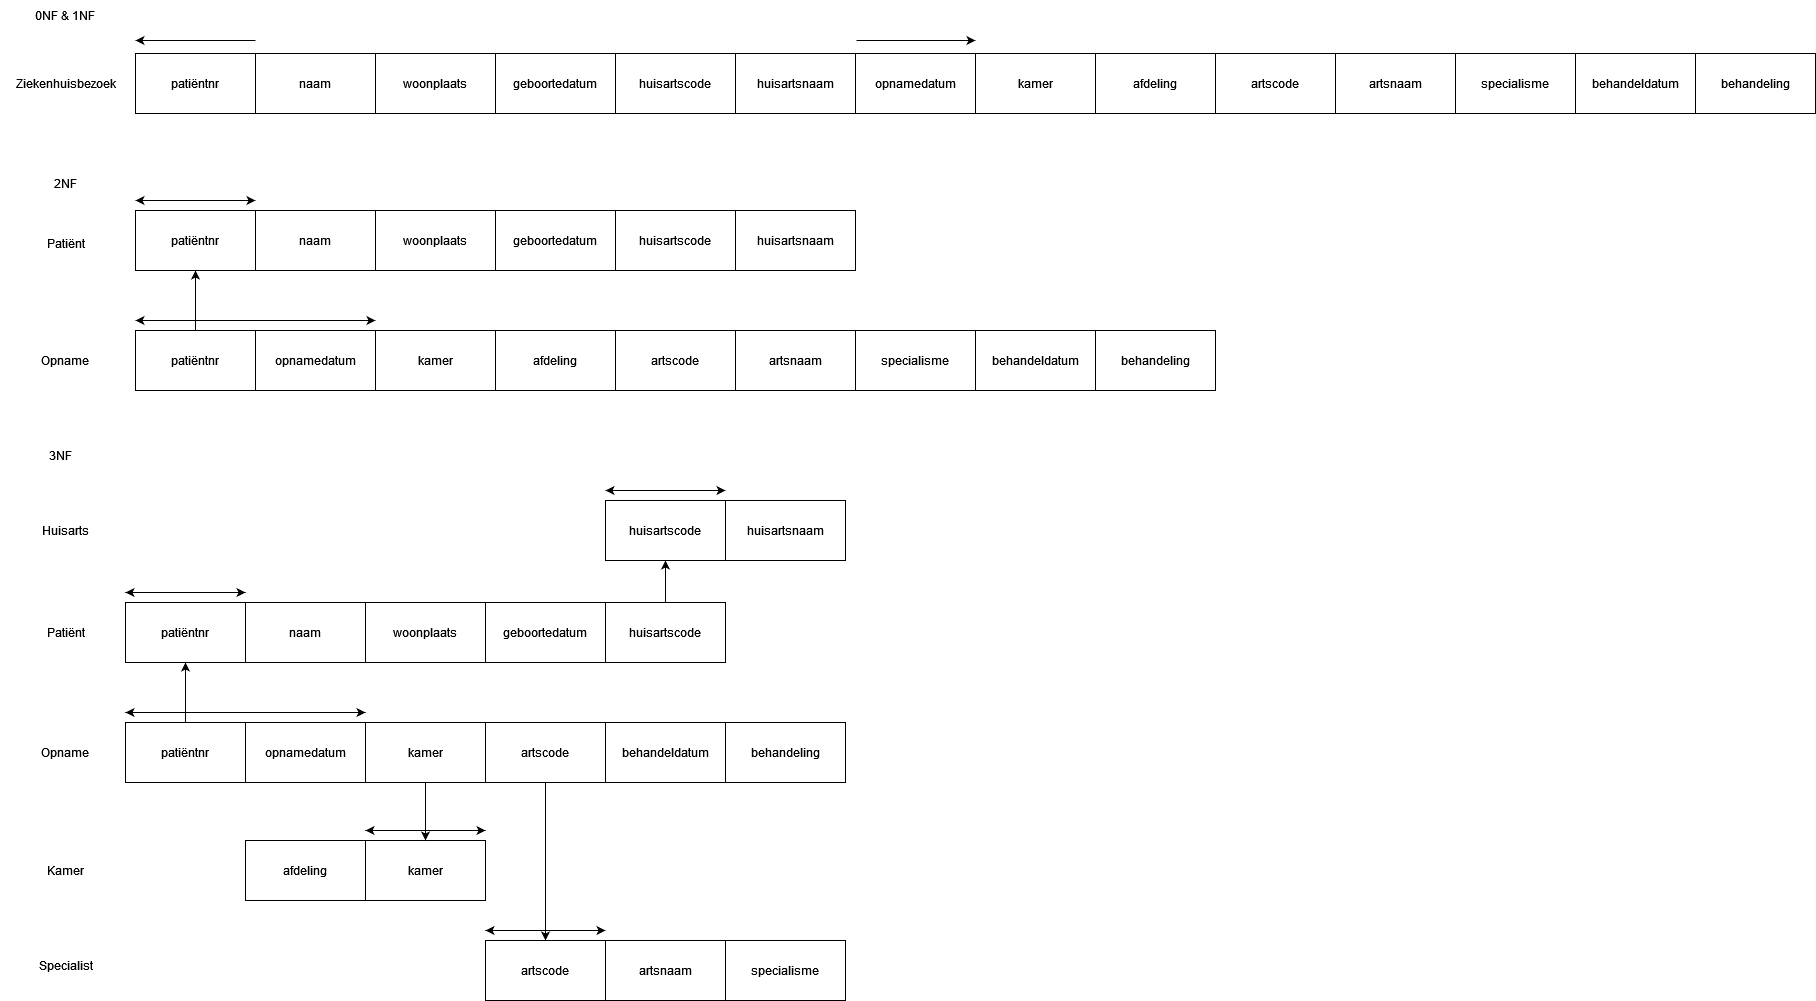

The diagram above was exported from draw.io. Its source (the exported page's mxGraphModel, read from the mxfile embedded in the PNG):
<mxGraphModel dx="1050" dy="558" grid="1" gridSize="10" guides="1" tooltips="1" connect="1" arrows="1" fold="1" page="1" pageScale="1" pageWidth="850" pageHeight="1100" math="0" shadow="0">
  <root>
    <mxCell id="0" />
    <mxCell id="1" parent="0" />
    <mxCell id="1xFCoJcQP047fNbDjTEp-1" value="&lt;div&gt;0NF &amp;amp; 1NF&lt;/div&gt;" style="text;html=1;align=center;verticalAlign=middle;whiteSpace=wrap;rounded=0;" vertex="1" parent="1">
      <mxGeometry x="15" y="20" width="130" height="30" as="geometry" />
    </mxCell>
    <mxCell id="1xFCoJcQP047fNbDjTEp-2" value="patiëntnr" style="rounded=0;whiteSpace=wrap;html=1;" vertex="1" parent="1">
      <mxGeometry x="150" y="73" width="120" height="60" as="geometry" />
    </mxCell>
    <mxCell id="1xFCoJcQP047fNbDjTEp-3" value="&lt;div&gt;Ziekenhuisbezoek&lt;/div&gt;" style="text;html=1;align=center;verticalAlign=middle;resizable=0;points=[];autosize=1;strokeColor=none;fillColor=none;" vertex="1" parent="1">
      <mxGeometry x="20" y="88" width="120" height="30" as="geometry" />
    </mxCell>
    <mxCell id="1xFCoJcQP047fNbDjTEp-4" value="naam" style="rounded=0;whiteSpace=wrap;html=1;" vertex="1" parent="1">
      <mxGeometry x="270" y="73" width="120" height="60" as="geometry" />
    </mxCell>
    <mxCell id="1xFCoJcQP047fNbDjTEp-5" value="woonplaats" style="rounded=0;whiteSpace=wrap;html=1;" vertex="1" parent="1">
      <mxGeometry x="390" y="73" width="120" height="60" as="geometry" />
    </mxCell>
    <mxCell id="1xFCoJcQP047fNbDjTEp-6" value="geboortedatum" style="rounded=0;whiteSpace=wrap;html=1;" vertex="1" parent="1">
      <mxGeometry x="510" y="73" width="120" height="60" as="geometry" />
    </mxCell>
    <mxCell id="1xFCoJcQP047fNbDjTEp-7" value="huisartscode" style="rounded=0;whiteSpace=wrap;html=1;" vertex="1" parent="1">
      <mxGeometry x="630" y="73" width="120" height="60" as="geometry" />
    </mxCell>
    <mxCell id="1xFCoJcQP047fNbDjTEp-8" value="huisartsnaam" style="whiteSpace=wrap;html=1;" vertex="1" parent="1">
      <mxGeometry x="750" y="73" width="120" height="60" as="geometry" />
    </mxCell>
    <mxCell id="1xFCoJcQP047fNbDjTEp-9" value="opnamedatum" style="whiteSpace=wrap;html=1;" vertex="1" parent="1">
      <mxGeometry x="870" y="73" width="120" height="60" as="geometry" />
    </mxCell>
    <mxCell id="1xFCoJcQP047fNbDjTEp-10" value="kamer" style="whiteSpace=wrap;html=1;" vertex="1" parent="1">
      <mxGeometry x="990" y="73" width="120" height="60" as="geometry" />
    </mxCell>
    <mxCell id="1xFCoJcQP047fNbDjTEp-11" value="afdeling" style="whiteSpace=wrap;html=1;" vertex="1" parent="1">
      <mxGeometry x="1110" y="73" width="120" height="60" as="geometry" />
    </mxCell>
    <mxCell id="1xFCoJcQP047fNbDjTEp-12" value="artscode" style="whiteSpace=wrap;html=1;" vertex="1" parent="1">
      <mxGeometry x="1230" y="73" width="120" height="60" as="geometry" />
    </mxCell>
    <mxCell id="1xFCoJcQP047fNbDjTEp-13" value="artsnaam" style="whiteSpace=wrap;html=1;" vertex="1" parent="1">
      <mxGeometry x="1350" y="73" width="120" height="60" as="geometry" />
    </mxCell>
    <mxCell id="1xFCoJcQP047fNbDjTEp-14" value="specialisme" style="whiteSpace=wrap;html=1;" vertex="1" parent="1">
      <mxGeometry x="1470" y="73" width="120" height="60" as="geometry" />
    </mxCell>
    <mxCell id="1xFCoJcQP047fNbDjTEp-15" value="behandeldatum" style="whiteSpace=wrap;html=1;" vertex="1" parent="1">
      <mxGeometry x="1590" y="73" width="120" height="60" as="geometry" />
    </mxCell>
    <mxCell id="1xFCoJcQP047fNbDjTEp-16" value="behandeling" style="whiteSpace=wrap;html=1;" vertex="1" parent="1">
      <mxGeometry x="1710" y="73" width="120" height="60" as="geometry" />
    </mxCell>
    <mxCell id="1xFCoJcQP047fNbDjTEp-17" value="" style="endArrow=classic;html=1;rounded=0;" edge="1" parent="1">
      <mxGeometry width="50" height="50" relative="1" as="geometry">
        <mxPoint x="270" y="60" as="sourcePoint" />
        <mxPoint x="150" y="60" as="targetPoint" />
      </mxGeometry>
    </mxCell>
    <mxCell id="1xFCoJcQP047fNbDjTEp-18" value="" style="endArrow=classic;html=1;rounded=0;" edge="1" parent="1">
      <mxGeometry width="50" height="50" relative="1" as="geometry">
        <mxPoint x="871" y="60" as="sourcePoint" />
        <mxPoint x="990" y="60" as="targetPoint" />
      </mxGeometry>
    </mxCell>
    <mxCell id="1xFCoJcQP047fNbDjTEp-19" value="patiëntnr" style="rounded=0;whiteSpace=wrap;html=1;" vertex="1" parent="1">
      <mxGeometry x="150" y="230" width="120" height="60" as="geometry" />
    </mxCell>
    <mxCell id="1xFCoJcQP047fNbDjTEp-20" value="naam" style="rounded=0;whiteSpace=wrap;html=1;" vertex="1" parent="1">
      <mxGeometry x="270" y="230" width="120" height="60" as="geometry" />
    </mxCell>
    <mxCell id="1xFCoJcQP047fNbDjTEp-21" value="woonplaats" style="rounded=0;whiteSpace=wrap;html=1;" vertex="1" parent="1">
      <mxGeometry x="390" y="230" width="120" height="60" as="geometry" />
    </mxCell>
    <mxCell id="1xFCoJcQP047fNbDjTEp-22" value="geboortedatum" style="rounded=0;whiteSpace=wrap;html=1;" vertex="1" parent="1">
      <mxGeometry x="510" y="230" width="120" height="60" as="geometry" />
    </mxCell>
    <mxCell id="1xFCoJcQP047fNbDjTEp-23" value="huisartscode" style="rounded=0;whiteSpace=wrap;html=1;" vertex="1" parent="1">
      <mxGeometry x="630" y="230" width="120" height="60" as="geometry" />
    </mxCell>
    <mxCell id="1xFCoJcQP047fNbDjTEp-24" value="huisartsnaam" style="whiteSpace=wrap;html=1;" vertex="1" parent="1">
      <mxGeometry x="750" y="230" width="120" height="60" as="geometry" />
    </mxCell>
    <mxCell id="1xFCoJcQP047fNbDjTEp-25" value="&lt;div&gt;2NF&lt;/div&gt;" style="text;html=1;align=center;verticalAlign=middle;resizable=0;points=[];autosize=1;strokeColor=none;fillColor=none;" vertex="1" parent="1">
      <mxGeometry x="55" y="188" width="50" height="30" as="geometry" />
    </mxCell>
    <mxCell id="1xFCoJcQP047fNbDjTEp-27" value="Patiënt" style="text;html=1;align=center;verticalAlign=middle;resizable=0;points=[];autosize=1;strokeColor=none;fillColor=none;" vertex="1" parent="1">
      <mxGeometry x="50" y="248" width="60" height="30" as="geometry" />
    </mxCell>
    <mxCell id="1xFCoJcQP047fNbDjTEp-28" value="patiëntnr" style="rounded=0;whiteSpace=wrap;html=1;" vertex="1" parent="1">
      <mxGeometry x="150" y="350" width="120" height="60" as="geometry" />
    </mxCell>
    <mxCell id="1xFCoJcQP047fNbDjTEp-29" value="opnamedatum" style="whiteSpace=wrap;html=1;" vertex="1" parent="1">
      <mxGeometry x="270" y="350" width="120" height="60" as="geometry" />
    </mxCell>
    <mxCell id="1xFCoJcQP047fNbDjTEp-30" value="kamer" style="whiteSpace=wrap;html=1;" vertex="1" parent="1">
      <mxGeometry x="390" y="350" width="120" height="60" as="geometry" />
    </mxCell>
    <mxCell id="1xFCoJcQP047fNbDjTEp-31" value="afdeling" style="whiteSpace=wrap;html=1;" vertex="1" parent="1">
      <mxGeometry x="510" y="350" width="120" height="60" as="geometry" />
    </mxCell>
    <mxCell id="1xFCoJcQP047fNbDjTEp-32" value="artscode" style="whiteSpace=wrap;html=1;" vertex="1" parent="1">
      <mxGeometry x="630" y="350" width="120" height="60" as="geometry" />
    </mxCell>
    <mxCell id="1xFCoJcQP047fNbDjTEp-33" value="artsnaam" style="whiteSpace=wrap;html=1;" vertex="1" parent="1">
      <mxGeometry x="750" y="350" width="120" height="60" as="geometry" />
    </mxCell>
    <mxCell id="1xFCoJcQP047fNbDjTEp-34" value="specialisme" style="whiteSpace=wrap;html=1;" vertex="1" parent="1">
      <mxGeometry x="870" y="350" width="120" height="60" as="geometry" />
    </mxCell>
    <mxCell id="1xFCoJcQP047fNbDjTEp-35" value="behandeldatum" style="whiteSpace=wrap;html=1;" vertex="1" parent="1">
      <mxGeometry x="990" y="350" width="120" height="60" as="geometry" />
    </mxCell>
    <mxCell id="1xFCoJcQP047fNbDjTEp-36" value="behandeling" style="whiteSpace=wrap;html=1;" vertex="1" parent="1">
      <mxGeometry x="1110" y="350" width="120" height="60" as="geometry" />
    </mxCell>
    <mxCell id="1xFCoJcQP047fNbDjTEp-37" value="" style="endArrow=classic;startArrow=classic;html=1;rounded=0;" edge="1" parent="1">
      <mxGeometry width="50" height="50" relative="1" as="geometry">
        <mxPoint x="150" y="220" as="sourcePoint" />
        <mxPoint x="270" y="220" as="targetPoint" />
      </mxGeometry>
    </mxCell>
    <mxCell id="1xFCoJcQP047fNbDjTEp-38" value="" style="endArrow=classic;startArrow=classic;html=1;rounded=0;" edge="1" parent="1">
      <mxGeometry width="50" height="50" relative="1" as="geometry">
        <mxPoint x="150" y="340" as="sourcePoint" />
        <mxPoint x="390" y="340" as="targetPoint" />
      </mxGeometry>
    </mxCell>
    <mxCell id="1xFCoJcQP047fNbDjTEp-39" value="" style="endArrow=classic;html=1;rounded=0;exitX=0.5;exitY=0;exitDx=0;exitDy=0;entryX=0.5;entryY=1;entryDx=0;entryDy=0;" edge="1" parent="1" source="1xFCoJcQP047fNbDjTEp-28" target="1xFCoJcQP047fNbDjTEp-19">
      <mxGeometry width="50" height="50" relative="1" as="geometry">
        <mxPoint x="490" y="300" as="sourcePoint" />
        <mxPoint x="540" y="250" as="targetPoint" />
      </mxGeometry>
    </mxCell>
    <mxCell id="1xFCoJcQP047fNbDjTEp-40" value="Opname" style="text;html=1;align=center;verticalAlign=middle;whiteSpace=wrap;rounded=0;" vertex="1" parent="1">
      <mxGeometry x="50" y="365" width="60" height="30" as="geometry" />
    </mxCell>
    <mxCell id="1xFCoJcQP047fNbDjTEp-41" value="patiëntnr" style="rounded=0;whiteSpace=wrap;html=1;" vertex="1" parent="1">
      <mxGeometry x="140" y="622" width="120" height="60" as="geometry" />
    </mxCell>
    <mxCell id="1xFCoJcQP047fNbDjTEp-42" value="naam" style="rounded=0;whiteSpace=wrap;html=1;" vertex="1" parent="1">
      <mxGeometry x="260" y="622" width="120" height="60" as="geometry" />
    </mxCell>
    <mxCell id="1xFCoJcQP047fNbDjTEp-43" value="woonplaats" style="rounded=0;whiteSpace=wrap;html=1;" vertex="1" parent="1">
      <mxGeometry x="380" y="622" width="120" height="60" as="geometry" />
    </mxCell>
    <mxCell id="1xFCoJcQP047fNbDjTEp-44" value="geboortedatum" style="rounded=0;whiteSpace=wrap;html=1;" vertex="1" parent="1">
      <mxGeometry x="500" y="622" width="120" height="60" as="geometry" />
    </mxCell>
    <mxCell id="1xFCoJcQP047fNbDjTEp-45" value="huisartscode" style="rounded=0;whiteSpace=wrap;html=1;" vertex="1" parent="1">
      <mxGeometry x="620" y="622" width="120" height="60" as="geometry" />
    </mxCell>
    <mxCell id="1xFCoJcQP047fNbDjTEp-46" value="huisartsnaam" style="whiteSpace=wrap;html=1;" vertex="1" parent="1">
      <mxGeometry x="740" y="520" width="120" height="60" as="geometry" />
    </mxCell>
    <mxCell id="1xFCoJcQP047fNbDjTEp-47" value="&lt;div&gt;3NF&lt;/div&gt;" style="text;html=1;align=center;verticalAlign=middle;resizable=0;points=[];autosize=1;strokeColor=none;fillColor=none;" vertex="1" parent="1">
      <mxGeometry x="50" y="460" width="50" height="30" as="geometry" />
    </mxCell>
    <mxCell id="1xFCoJcQP047fNbDjTEp-48" value="Patiënt" style="text;html=1;align=center;verticalAlign=middle;resizable=0;points=[];autosize=1;strokeColor=none;fillColor=none;" vertex="1" parent="1">
      <mxGeometry x="50" y="637" width="60" height="30" as="geometry" />
    </mxCell>
    <mxCell id="1xFCoJcQP047fNbDjTEp-49" value="patiëntnr" style="rounded=0;whiteSpace=wrap;html=1;" vertex="1" parent="1">
      <mxGeometry x="140" y="742" width="120" height="60" as="geometry" />
    </mxCell>
    <mxCell id="1xFCoJcQP047fNbDjTEp-50" value="opnamedatum" style="whiteSpace=wrap;html=1;" vertex="1" parent="1">
      <mxGeometry x="260" y="742" width="120" height="60" as="geometry" />
    </mxCell>
    <mxCell id="1xFCoJcQP047fNbDjTEp-51" value="kamer" style="whiteSpace=wrap;html=1;" vertex="1" parent="1">
      <mxGeometry x="380" y="742" width="120" height="60" as="geometry" />
    </mxCell>
    <mxCell id="1xFCoJcQP047fNbDjTEp-52" value="afdeling" style="whiteSpace=wrap;html=1;" vertex="1" parent="1">
      <mxGeometry x="260" y="860" width="120" height="60" as="geometry" />
    </mxCell>
    <mxCell id="1xFCoJcQP047fNbDjTEp-53" value="artscode" style="whiteSpace=wrap;html=1;" vertex="1" parent="1">
      <mxGeometry x="500" y="742" width="120" height="60" as="geometry" />
    </mxCell>
    <mxCell id="1xFCoJcQP047fNbDjTEp-54" value="artsnaam" style="whiteSpace=wrap;html=1;" vertex="1" parent="1">
      <mxGeometry x="620" y="960" width="120" height="60" as="geometry" />
    </mxCell>
    <mxCell id="1xFCoJcQP047fNbDjTEp-55" value="specialisme" style="whiteSpace=wrap;html=1;" vertex="1" parent="1">
      <mxGeometry x="740" y="960" width="120" height="60" as="geometry" />
    </mxCell>
    <mxCell id="1xFCoJcQP047fNbDjTEp-56" value="behandeldatum" style="whiteSpace=wrap;html=1;" vertex="1" parent="1">
      <mxGeometry x="620" y="742" width="120" height="60" as="geometry" />
    </mxCell>
    <mxCell id="1xFCoJcQP047fNbDjTEp-57" value="behandeling" style="whiteSpace=wrap;html=1;" vertex="1" parent="1">
      <mxGeometry x="740" y="742" width="120" height="60" as="geometry" />
    </mxCell>
    <mxCell id="1xFCoJcQP047fNbDjTEp-58" value="" style="endArrow=classic;startArrow=classic;html=1;rounded=0;" edge="1" parent="1">
      <mxGeometry width="50" height="50" relative="1" as="geometry">
        <mxPoint x="140" y="612" as="sourcePoint" />
        <mxPoint x="260" y="612" as="targetPoint" />
      </mxGeometry>
    </mxCell>
    <mxCell id="1xFCoJcQP047fNbDjTEp-59" value="" style="endArrow=classic;startArrow=classic;html=1;rounded=0;" edge="1" parent="1">
      <mxGeometry width="50" height="50" relative="1" as="geometry">
        <mxPoint x="140" y="732" as="sourcePoint" />
        <mxPoint x="380" y="732" as="targetPoint" />
      </mxGeometry>
    </mxCell>
    <mxCell id="1xFCoJcQP047fNbDjTEp-60" value="" style="endArrow=classic;html=1;rounded=0;exitX=0.5;exitY=0;exitDx=0;exitDy=0;entryX=0.5;entryY=1;entryDx=0;entryDy=0;" edge="1" parent="1" source="1xFCoJcQP047fNbDjTEp-49" target="1xFCoJcQP047fNbDjTEp-41">
      <mxGeometry width="50" height="50" relative="1" as="geometry">
        <mxPoint x="480" y="692" as="sourcePoint" />
        <mxPoint x="530" y="642" as="targetPoint" />
      </mxGeometry>
    </mxCell>
    <mxCell id="1xFCoJcQP047fNbDjTEp-61" value="Opname" style="text;html=1;align=center;verticalAlign=middle;whiteSpace=wrap;rounded=0;" vertex="1" parent="1">
      <mxGeometry x="50" y="757" width="60" height="30" as="geometry" />
    </mxCell>
    <mxCell id="1xFCoJcQP047fNbDjTEp-62" value="huisartscode" style="rounded=0;whiteSpace=wrap;html=1;" vertex="1" parent="1">
      <mxGeometry x="620" y="520" width="120" height="60" as="geometry" />
    </mxCell>
    <mxCell id="1xFCoJcQP047fNbDjTEp-63" value="" style="endArrow=classic;startArrow=classic;html=1;rounded=0;" edge="1" parent="1">
      <mxGeometry width="50" height="50" relative="1" as="geometry">
        <mxPoint x="620" y="510" as="sourcePoint" />
        <mxPoint x="740" y="510" as="targetPoint" />
      </mxGeometry>
    </mxCell>
    <mxCell id="1xFCoJcQP047fNbDjTEp-64" value="" style="endArrow=classic;html=1;rounded=0;exitX=0.5;exitY=0;exitDx=0;exitDy=0;entryX=0.5;entryY=1;entryDx=0;entryDy=0;" edge="1" parent="1" source="1xFCoJcQP047fNbDjTEp-45" target="1xFCoJcQP047fNbDjTEp-62">
      <mxGeometry width="50" height="50" relative="1" as="geometry">
        <mxPoint x="320" y="540" as="sourcePoint" />
        <mxPoint x="370" y="490" as="targetPoint" />
      </mxGeometry>
    </mxCell>
    <mxCell id="1xFCoJcQP047fNbDjTEp-65" value="kamer" style="whiteSpace=wrap;html=1;" vertex="1" parent="1">
      <mxGeometry x="380" y="860" width="120" height="60" as="geometry" />
    </mxCell>
    <mxCell id="1xFCoJcQP047fNbDjTEp-66" value="artscode" style="whiteSpace=wrap;html=1;" vertex="1" parent="1">
      <mxGeometry x="500" y="960" width="120" height="60" as="geometry" />
    </mxCell>
    <mxCell id="1xFCoJcQP047fNbDjTEp-67" value="" style="endArrow=classic;startArrow=classic;html=1;rounded=0;" edge="1" parent="1">
      <mxGeometry width="50" height="50" relative="1" as="geometry">
        <mxPoint x="380" y="850" as="sourcePoint" />
        <mxPoint x="500" y="850" as="targetPoint" />
      </mxGeometry>
    </mxCell>
    <mxCell id="1xFCoJcQP047fNbDjTEp-68" value="" style="endArrow=classic;startArrow=classic;html=1;rounded=0;" edge="1" parent="1">
      <mxGeometry width="50" height="50" relative="1" as="geometry">
        <mxPoint x="500" y="950" as="sourcePoint" />
        <mxPoint x="620" y="950" as="targetPoint" />
      </mxGeometry>
    </mxCell>
    <mxCell id="1xFCoJcQP047fNbDjTEp-69" value="" style="endArrow=classic;html=1;rounded=0;exitX=0.5;exitY=1;exitDx=0;exitDy=0;entryX=0.5;entryY=0;entryDx=0;entryDy=0;" edge="1" parent="1" source="1xFCoJcQP047fNbDjTEp-51" target="1xFCoJcQP047fNbDjTEp-65">
      <mxGeometry width="50" height="50" relative="1" as="geometry">
        <mxPoint x="410" y="800" as="sourcePoint" />
        <mxPoint x="460" y="750" as="targetPoint" />
      </mxGeometry>
    </mxCell>
    <mxCell id="1xFCoJcQP047fNbDjTEp-70" value="" style="endArrow=classic;html=1;rounded=0;exitX=0.5;exitY=1;exitDx=0;exitDy=0;entryX=0.5;entryY=0;entryDx=0;entryDy=0;" edge="1" parent="1" source="1xFCoJcQP047fNbDjTEp-53" target="1xFCoJcQP047fNbDjTEp-66">
      <mxGeometry width="50" height="50" relative="1" as="geometry">
        <mxPoint x="410" y="800" as="sourcePoint" />
        <mxPoint x="460" y="750" as="targetPoint" />
      </mxGeometry>
    </mxCell>
    <mxCell id="1xFCoJcQP047fNbDjTEp-71" value="Huisarts" style="text;html=1;align=center;verticalAlign=middle;whiteSpace=wrap;rounded=0;" vertex="1" parent="1">
      <mxGeometry x="50" y="535" width="60" height="30" as="geometry" />
    </mxCell>
    <mxCell id="1xFCoJcQP047fNbDjTEp-72" value="Kamer" style="text;html=1;align=center;verticalAlign=middle;resizable=0;points=[];autosize=1;strokeColor=none;fillColor=none;" vertex="1" parent="1">
      <mxGeometry x="50" y="875" width="60" height="30" as="geometry" />
    </mxCell>
    <mxCell id="1xFCoJcQP047fNbDjTEp-73" value="&lt;div&gt;Specialist&lt;/div&gt;" style="text;html=1;align=center;verticalAlign=middle;resizable=0;points=[];autosize=1;strokeColor=none;fillColor=none;" vertex="1" parent="1">
      <mxGeometry x="45" y="970" width="70" height="30" as="geometry" />
    </mxCell>
  </root>
</mxGraphModel>